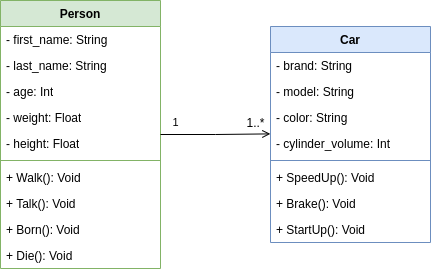

The diagram above was exported from draw.io. Its source (the exported page's mxGraphModel, read from the mxfile embedded in the PNG):
<mxGraphModel dx="1117" dy="768" grid="1" gridSize="10" guides="1" tooltips="1" connect="1" arrows="1" fold="1" page="1" pageScale="1" pageWidth="827" pageHeight="1169" math="0" shadow="0">
  <root>
    <mxCell id="WIyWlLk6GJQsqaUBKTNV-0" />
    <mxCell id="WIyWlLk6GJQsqaUBKTNV-1" parent="WIyWlLk6GJQsqaUBKTNV-0" />
    <mxCell id="QVzyXCVxcx6hZniin_Pj-0" value="Person" style="swimlane;fontStyle=1;align=center;verticalAlign=top;childLayout=stackLayout;horizontal=1;startSize=26;horizontalStack=0;resizeParent=1;resizeParentMax=0;resizeLast=0;collapsible=1;marginBottom=0;whiteSpace=wrap;html=1;fillColor=#d5e8d4;strokeColor=#82b366;" parent="WIyWlLk6GJQsqaUBKTNV-1" vertex="1">
      <mxGeometry x="200" y="200" width="160" height="268" as="geometry">
        <mxRectangle x="200" y="200" width="90" height="30" as="alternateBounds" />
      </mxGeometry>
    </mxCell>
    <mxCell id="QVzyXCVxcx6hZniin_Pj-1" value="&lt;div&gt;- first_name: String&lt;/div&gt;" style="text;strokeColor=none;fillColor=none;align=left;verticalAlign=top;spacingLeft=4;spacingRight=4;overflow=hidden;rotatable=0;points=[[0,0.5],[1,0.5]];portConstraint=eastwest;whiteSpace=wrap;html=1;" parent="QVzyXCVxcx6hZniin_Pj-0" vertex="1">
      <mxGeometry y="26" width="160" height="26" as="geometry" />
    </mxCell>
    <mxCell id="QVzyXCVxcx6hZniin_Pj-7" value="&lt;div&gt;- last_name: String&lt;/div&gt;" style="text;strokeColor=none;fillColor=none;align=left;verticalAlign=top;spacingLeft=4;spacingRight=4;overflow=hidden;rotatable=0;points=[[0,0.5],[1,0.5]];portConstraint=eastwest;whiteSpace=wrap;html=1;" parent="QVzyXCVxcx6hZniin_Pj-0" vertex="1">
      <mxGeometry y="52" width="160" height="26" as="geometry" />
    </mxCell>
    <mxCell id="QVzyXCVxcx6hZniin_Pj-6" value="- age: Int" style="text;strokeColor=none;fillColor=none;align=left;verticalAlign=top;spacingLeft=4;spacingRight=4;overflow=hidden;rotatable=0;points=[[0,0.5],[1,0.5]];portConstraint=eastwest;whiteSpace=wrap;html=1;" parent="QVzyXCVxcx6hZniin_Pj-0" vertex="1">
      <mxGeometry y="78" width="160" height="26" as="geometry" />
    </mxCell>
    <mxCell id="QVzyXCVxcx6hZniin_Pj-5" value="- weight: Float" style="text;strokeColor=none;fillColor=none;align=left;verticalAlign=top;spacingLeft=4;spacingRight=4;overflow=hidden;rotatable=0;points=[[0,0.5],[1,0.5]];portConstraint=eastwest;whiteSpace=wrap;html=1;" parent="QVzyXCVxcx6hZniin_Pj-0" vertex="1">
      <mxGeometry y="104" width="160" height="26" as="geometry" />
    </mxCell>
    <mxCell id="QVzyXCVxcx6hZniin_Pj-4" value="- height: Float" style="text;strokeColor=none;fillColor=none;align=left;verticalAlign=top;spacingLeft=4;spacingRight=4;overflow=hidden;rotatable=0;points=[[0,0.5],[1,0.5]];portConstraint=eastwest;whiteSpace=wrap;html=1;" parent="QVzyXCVxcx6hZniin_Pj-0" vertex="1">
      <mxGeometry y="130" width="160" height="26" as="geometry" />
    </mxCell>
    <mxCell id="QVzyXCVxcx6hZniin_Pj-2" value="" style="line;strokeWidth=1;fillColor=none;align=left;verticalAlign=middle;spacingTop=-1;spacingLeft=3;spacingRight=3;rotatable=0;labelPosition=right;points=[];portConstraint=eastwest;strokeColor=inherit;" parent="QVzyXCVxcx6hZniin_Pj-0" vertex="1">
      <mxGeometry y="156" width="160" height="8" as="geometry" />
    </mxCell>
    <mxCell id="QVzyXCVxcx6hZniin_Pj-3" value="&lt;div&gt;+ Walk(): Void&lt;/div&gt;" style="text;strokeColor=none;fillColor=none;align=left;verticalAlign=top;spacingLeft=4;spacingRight=4;overflow=hidden;rotatable=0;points=[[0,0.5],[1,0.5]];portConstraint=eastwest;whiteSpace=wrap;html=1;" parent="QVzyXCVxcx6hZniin_Pj-0" vertex="1">
      <mxGeometry y="164" width="160" height="26" as="geometry" />
    </mxCell>
    <mxCell id="QVzyXCVxcx6hZniin_Pj-10" value="+ Talk(): Void" style="text;strokeColor=none;fillColor=none;align=left;verticalAlign=top;spacingLeft=4;spacingRight=4;overflow=hidden;rotatable=0;points=[[0,0.5],[1,0.5]];portConstraint=eastwest;whiteSpace=wrap;html=1;" parent="QVzyXCVxcx6hZniin_Pj-0" vertex="1">
      <mxGeometry y="190" width="160" height="26" as="geometry" />
    </mxCell>
    <mxCell id="QVzyXCVxcx6hZniin_Pj-9" value="+ Born(): Void" style="text;strokeColor=none;fillColor=none;align=left;verticalAlign=top;spacingLeft=4;spacingRight=4;overflow=hidden;rotatable=0;points=[[0,0.5],[1,0.5]];portConstraint=eastwest;whiteSpace=wrap;html=1;" parent="QVzyXCVxcx6hZniin_Pj-0" vertex="1">
      <mxGeometry y="216" width="160" height="26" as="geometry" />
    </mxCell>
    <mxCell id="QVzyXCVxcx6hZniin_Pj-8" value="+ Die(): Void" style="text;strokeColor=none;fillColor=none;align=left;verticalAlign=top;spacingLeft=4;spacingRight=4;overflow=hidden;rotatable=0;points=[[0,0.5],[1,0.5]];portConstraint=eastwest;whiteSpace=wrap;html=1;" parent="QVzyXCVxcx6hZniin_Pj-0" vertex="1">
      <mxGeometry y="242" width="160" height="26" as="geometry" />
    </mxCell>
    <mxCell id="QVzyXCVxcx6hZniin_Pj-15" value="Car" style="swimlane;fontStyle=1;align=center;verticalAlign=top;childLayout=stackLayout;horizontal=1;startSize=26;horizontalStack=0;resizeParent=1;resizeParentMax=0;resizeLast=0;collapsible=1;marginBottom=0;whiteSpace=wrap;html=1;fillColor=#dae8fc;strokeColor=#6c8ebf;" parent="WIyWlLk6GJQsqaUBKTNV-1" vertex="1">
      <mxGeometry x="470" y="226" width="160" height="216" as="geometry">
        <mxRectangle x="470" y="226" width="60" height="30" as="alternateBounds" />
      </mxGeometry>
    </mxCell>
    <mxCell id="QVzyXCVxcx6hZniin_Pj-16" value="&lt;div&gt;- brand: String&lt;/div&gt;" style="text;strokeColor=none;fillColor=none;align=left;verticalAlign=top;spacingLeft=4;spacingRight=4;overflow=hidden;rotatable=0;points=[[0,0.5],[1,0.5]];portConstraint=eastwest;whiteSpace=wrap;html=1;" parent="QVzyXCVxcx6hZniin_Pj-15" vertex="1">
      <mxGeometry y="26" width="160" height="26" as="geometry" />
    </mxCell>
    <mxCell id="QVzyXCVxcx6hZniin_Pj-21" value="- model: String" style="text;strokeColor=none;fillColor=none;align=left;verticalAlign=top;spacingLeft=4;spacingRight=4;overflow=hidden;rotatable=0;points=[[0,0.5],[1,0.5]];portConstraint=eastwest;whiteSpace=wrap;html=1;" parent="QVzyXCVxcx6hZniin_Pj-15" vertex="1">
      <mxGeometry y="52" width="160" height="26" as="geometry" />
    </mxCell>
    <mxCell id="QVzyXCVxcx6hZniin_Pj-20" value="- color: String" style="text;strokeColor=none;fillColor=none;align=left;verticalAlign=top;spacingLeft=4;spacingRight=4;overflow=hidden;rotatable=0;points=[[0,0.5],[1,0.5]];portConstraint=eastwest;whiteSpace=wrap;html=1;" parent="QVzyXCVxcx6hZniin_Pj-15" vertex="1">
      <mxGeometry y="78" width="160" height="26" as="geometry" />
    </mxCell>
    <mxCell id="QVzyXCVxcx6hZniin_Pj-19" value="- cylinder_volume: Int" style="text;strokeColor=none;fillColor=none;align=left;verticalAlign=top;spacingLeft=4;spacingRight=4;overflow=hidden;rotatable=0;points=[[0,0.5],[1,0.5]];portConstraint=eastwest;whiteSpace=wrap;html=1;" parent="QVzyXCVxcx6hZniin_Pj-15" vertex="1">
      <mxGeometry y="104" width="160" height="26" as="geometry" />
    </mxCell>
    <mxCell id="QVzyXCVxcx6hZniin_Pj-17" value="" style="line;strokeWidth=1;fillColor=none;align=left;verticalAlign=middle;spacingTop=-1;spacingLeft=3;spacingRight=3;rotatable=0;labelPosition=right;points=[];portConstraint=eastwest;strokeColor=inherit;" parent="QVzyXCVxcx6hZniin_Pj-15" vertex="1">
      <mxGeometry y="130" width="160" height="8" as="geometry" />
    </mxCell>
    <mxCell id="QVzyXCVxcx6hZniin_Pj-18" value="+ SpeedUp(): Void" style="text;strokeColor=none;fillColor=none;align=left;verticalAlign=top;spacingLeft=4;spacingRight=4;overflow=hidden;rotatable=0;points=[[0,0.5],[1,0.5]];portConstraint=eastwest;whiteSpace=wrap;html=1;" parent="QVzyXCVxcx6hZniin_Pj-15" vertex="1">
      <mxGeometry y="138" width="160" height="26" as="geometry" />
    </mxCell>
    <mxCell id="QVzyXCVxcx6hZniin_Pj-23" value="+ Brake(): Void" style="text;strokeColor=none;fillColor=none;align=left;verticalAlign=top;spacingLeft=4;spacingRight=4;overflow=hidden;rotatable=0;points=[[0,0.5],[1,0.5]];portConstraint=eastwest;whiteSpace=wrap;html=1;" parent="QVzyXCVxcx6hZniin_Pj-15" vertex="1">
      <mxGeometry y="164" width="160" height="26" as="geometry" />
    </mxCell>
    <mxCell id="QVzyXCVxcx6hZniin_Pj-22" value="+ StartUp(): Void" style="text;strokeColor=none;fillColor=none;align=left;verticalAlign=top;spacingLeft=4;spacingRight=4;overflow=hidden;rotatable=0;points=[[0,0.5],[1,0.5]];portConstraint=eastwest;whiteSpace=wrap;html=1;" parent="QVzyXCVxcx6hZniin_Pj-15" vertex="1">
      <mxGeometry y="190" width="160" height="26" as="geometry" />
    </mxCell>
    <mxCell id="QVzyXCVxcx6hZniin_Pj-25" style="edgeStyle=orthogonalEdgeStyle;rounded=0;orthogonalLoop=1;jettySize=auto;html=1;entryX=-0.001;entryY=0.13;entryDx=0;entryDy=0;entryPerimeter=0;endArrow=open;endFill=0;" parent="WIyWlLk6GJQsqaUBKTNV-1" source="QVzyXCVxcx6hZniin_Pj-0" target="QVzyXCVxcx6hZniin_Pj-19" edge="1">
      <mxGeometry relative="1" as="geometry" />
    </mxCell>
    <mxCell id="QVzyXCVxcx6hZniin_Pj-26" value="&lt;div&gt;1..*&lt;/div&gt;" style="text;html=1;align=center;verticalAlign=middle;resizable=0;points=[];autosize=1;strokeColor=none;fillColor=none;" parent="WIyWlLk6GJQsqaUBKTNV-1" vertex="1">
      <mxGeometry x="435" y="308" width="40" height="30" as="geometry" />
    </mxCell>
    <mxCell id="QVzyXCVxcx6hZniin_Pj-27" value="1" style="text;html=1;align=center;verticalAlign=middle;resizable=0;points=[];autosize=1;strokeColor=none;fillColor=none;fontFamily=Helvetica;fontSize=11;fontColor=default;labelBackgroundColor=default;" parent="WIyWlLk6GJQsqaUBKTNV-1" vertex="1">
      <mxGeometry x="360" y="307" width="30" height="30" as="geometry" />
    </mxCell>
  </root>
</mxGraphModel>